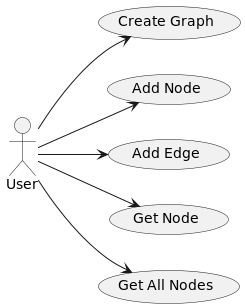

The diagram above was rendered by PlantUML. Its source (embedded in the PNG):
@startuml
left to right direction
actor User

usecase UC1 as "Create Graph"
usecase UC2 as "Add Node"
usecase UC3 as "Add Edge"
usecase UC4 as "Get Node"
usecase UC5 as "Get All Nodes"

User --> UC1
User --> UC2
User --> UC3
User --> UC4
User --> UC5

@enduml